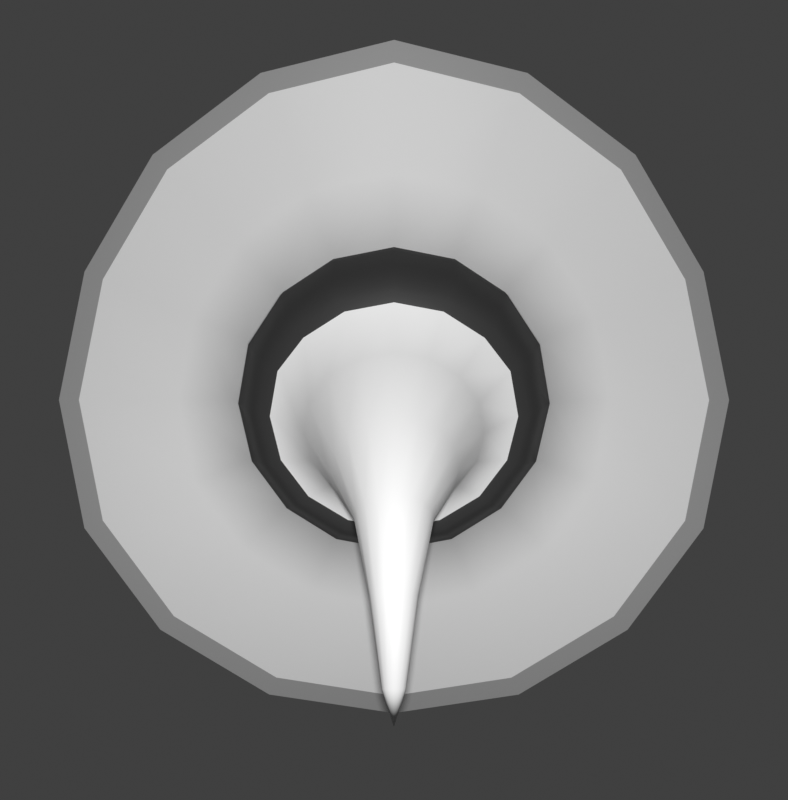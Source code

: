 # Source: wizzard_hat.blend  (saved by Blender 3.0.42; exported with 4.5.12 LTS)
import bpy
from mathutils import Matrix  # noqa: F401  (used for matrix-valued properties, if any)

bpy.ops.wm.read_factory_settings(use_empty=True)
scene = bpy.context.scene
scene.name = 'Scene'

# ---- collections
col_collection = bpy.data.collections.new('Collection'); scene.collection.children.link(col_collection)

# ---- materials (node trees are filled in below, after node groups)
mat_material_001 = bpy.data.materials.new('Material.001')
mat_material_002 = bpy.data.materials.new('Material.002')
mat_material_003 = bpy.data.materials.new('Material.003')
mat_material_007 = bpy.data.materials.new('Material.007')
mat_material_007.alpha_threshold = 0.0
mat_material_007.diffuse_color = (0.6741, 0.6741, 0.6741, 1.0)
mat_material_007.roughness = 0.5
mat_material_007.line_color = (0.0, 0.0, 0.0, 1.0)

# ---- material node trees
mat_material_001.use_nodes = True; mat_material_001.node_tree.nodes.clear()
_N = mat_material_001.node_tree.nodes; _L = mat_material_001.node_tree.links
n0 = _N.new('ShaderNodeBsdfPrincipled'); n0.name = 'Principled BSDF'; n0.location = (10, 300)
n0.distribution = 'GGX'
n0.subsurface_method = 'RANDOM_WALK_SKIN'
n0.inputs[0].default_value = (0.03522, 0.03522, 0.03522, 1.0)
n0.inputs[3].default_value = 1.45
n0.inputs[27].default_value = (0.0, 0.0, 0.0, 1.0)
n0.inputs[28].default_value = 1.0
n1 = _N.new('ShaderNodeOutputMaterial'); n1.name = 'Material Output'; n1.location = (300, 300)
_L.new(n0.outputs[0], n1.inputs[0])
n1.is_active_output = True
mat_material_002.use_nodes = True; mat_material_002.node_tree.nodes.clear()
_N = mat_material_002.node_tree.nodes; _L = mat_material_002.node_tree.links
n0 = _N.new('ShaderNodeBsdfPrincipled'); n0.name = 'Principled BSDF'; n0.location = (10, 300)
n0.distribution = 'GGX'
n0.subsurface_method = 'RANDOM_WALK_SKIN'
n0.inputs[3].default_value = 1.45
n0.inputs[27].default_value = (0.0, 0.0, 0.0, 1.0)
n0.inputs[28].default_value = 1.0
n1 = _N.new('ShaderNodeOutputMaterial'); n1.name = 'Material Output'; n1.location = (300, 300)
_L.new(n0.outputs[0], n1.inputs[0])
n1.is_active_output = True
mat_material_003.use_nodes = True; mat_material_003.node_tree.nodes.clear()
_N = mat_material_003.node_tree.nodes; _L = mat_material_003.node_tree.links
n0 = _N.new('ShaderNodeBsdfPrincipled'); n0.name = 'Principled BSDF'; n0.location = (10, 300)
n0.distribution = 'GGX'
n0.subsurface_method = 'RANDOM_WALK_SKIN'
n0.inputs[0].default_value = (0.3343, 0.3343, 0.3343, 1.0)
n0.inputs[3].default_value = 1.45
n0.inputs[27].default_value = (0.0, 0.0, 0.0, 1.0)
n0.inputs[28].default_value = 1.0
n1 = _N.new('ShaderNodeOutputMaterial'); n1.name = 'Material Output'; n1.location = (300, 300)
_L.new(n0.outputs[0], n1.inputs[0])
n1.is_active_output = True

# ---- world
world_world = bpy.data.worlds.new('World'); scene.world = world_world
world_world.use_nodes = True; world_world.node_tree.nodes.clear()
_N = world_world.node_tree.nodes; _L = world_world.node_tree.links
n0 = _N.new('ShaderNodeOutputWorld'); n0.name = 'World Output'; n0.location = (300, 300)
n1 = _N.new('ShaderNodeBackground'); n1.name = 'Background'; n1.location = (10, 300)
n1.inputs[0].default_value = (0.05088, 0.05088, 0.05088, 1.0)
_L.new(n1.outputs[0], n0.inputs[0])
n0.is_active_output = True
world_world.color = (0.05088, 0.05088, 0.05088)
world_world.use_sun_shadow = False
world_world.sun_shadow_jitter_overblur = 0.0

# ---- cameras
cam_camera = bpy.data.cameras.new('Camera')
cam_camera.clip_end = 100.0
cam_camera.ortho_scale = 7.314

# ---- lights
light_light = bpy.data.lights.new('Light', 'POINT')
light_light.transmission_factor = 0.0
light_light.energy = 1000.0
light_light.shadow_soft_size = 0.1
light_light.shadow_maximum_resolution = 0.006
light_light.use_absolute_resolution = True

# ---- meshes
me_circle = bpy.data.meshes.new('Circle')
me_circle.from_pydata([(0.0, 1.252, 0.01276), (-0.4883, 1.155, 0.02255), (-0.9023, 0.8885, 0.08087), (-1.179, 0.4883, 0.1406), (-1.276, -5.578e-08, 0.1406), (-1.179, -0.4883, 0.1406), (-0.9023, -0.9144, 0.2203), (-0.4883, -1.192, 0.3108), (1.192e-07, -1.286, 0.3898), (0.4883, -1.192, 0.3108), (0.9023, -0.9144, 0.2203), (1.179, -0.4883, 0.1406), (1.276, 1.522e-08, 0.1406), (1.179, 0.4883, 0.1406), (0.9023, 0.8885, 0.08087), (0.4883, 1.155, 0.02255), (0.0, 1.962, -0.2628), (-0.7734, 1.826, -0.1867), (-1.429, 1.405, -0.09443), (-1.867, 0.7734, 0.0), (-2.021, -8.123e-08, 0.0), (-1.867, -0.7734, 0.0), (-1.429, -1.451, 0.1266), (-0.7734, -1.893, 0.2701), (1.788e-07, -2.044, 0.3955), (0.7734, -1.893, 0.2701), (1.429, -1.451, 0.1266), (1.867, -0.7734, 0.0), (2.021, 3.121e-08, 0.0), (1.867, 0.7734, 0.0), (1.429, 1.405, -0.09443), (0.7734, 1.826, -0.1867), (0.0, 0.8613, 0.1312), (-0.3373, 0.7957, 0.1453), (-0.6232, 0.609, 0.1857), (-0.8142, 0.3336, 0.2682), (-0.8813, -0.000106, 0.3173), (-0.8142, -0.3338, 0.3664), (-0.6232, -0.6064, 0.4616), (-0.3373, -0.7805, 0.5496), (5.96e-08, -0.8448, 0.5687), (0.3373, -0.7805, 0.5496), (0.6232, -0.6064, 0.4616), (0.8142, -0.3338, 0.3664), (0.8813, -0.000106, 0.3173), (0.8142, 0.3336, 0.2682), (0.6232, 0.609, 0.1857), (0.3373, 0.7957, 0.1453), (0.4884, 0.5499, 0.3584), (0.6381, 0.3392, 0.4345), (0.6906, 0.09056, 0.5243), (0.6381, -0.158, 0.614), (0.4884, -0.3347, 0.7209), (0.2643, -0.4705, 0.7839), (5.96e-08, -0.5182, 0.806), (-0.2643, -0.4705, 0.7839), (-0.4884, -0.3347, 0.7209), (-0.6381, -0.158, 0.614), (-0.6906, 0.09056, 0.5243), (-0.6381, 0.3392, 0.4345), (-0.4884, 0.5499, 0.3584), (-0.2643, 0.6907, 0.3076), (0.0, 0.7402, 0.2898), (0.2643, 0.6907, 0.3076), (-1.136e-09, 0.5913, 0.5161), (-0.1836, 0.5599, 0.534), (-0.3401, 0.4703, 0.5849), (-0.4457, 0.3353, 0.6617), (-0.4838, 0.1751, 0.753), (-0.448, 0.0149, 0.845), (-0.3434, -0.1214, 0.9238), (-0.1859, -0.213, 0.9766), (6.344e-08, -0.2452, 0.9952), (0.1859, -0.213, 0.9766), (0.3434, -0.1214, 0.9238), (0.448, 0.0149, 0.845), (0.4838, 0.1751, 0.753), (0.4457, 0.3353, 0.6617), (0.3401, 0.4703, 0.5849), (0.1836, 0.5599, 0.534), (-5.96e-08, 0.699, 1.142), (-0.07467, 0.6895, 1.153), (-0.1381, 0.6623, 1.184), (-0.1806, 0.6216, 1.232), (-0.1956, 0.5734, 1.288), (-0.1808, 0.5253, 1.344), (-0.1385, 0.4844, 1.392), (-0.07496, 0.457, 1.423), (-4.47e-08, 0.4474, 1.435), (0.07496, 0.457, 1.423), (0.1385, 0.4844, 1.392), (0.1808, 0.5253, 1.344), (0.1956, 0.5734, 1.288), (0.1806, 0.6216, 1.232), (0.1381, 0.6623, 1.184), (0.07467, 0.6895, 1.153), (-5.96e-08, 1.363, 1.461), (-0.02183, 1.362, 1.465), (-0.04033, 1.359, 1.477), (-0.05269, 1.355, 1.495), (-0.05704, 1.35, 1.516), (-0.05269, 1.345, 1.537), (-0.04033, 1.34, 1.555), (-0.02183, 1.337, 1.567), (-5.96e-08, 1.336, 1.572), (0.02183, 1.337, 1.567), (0.04033, 1.34, 1.555), (0.05269, 1.345, 1.537), (0.05704, 1.35, 1.516), (0.05269, 1.355, 1.495), (0.04033, 1.359, 1.477), (0.02183, 1.362, 1.465), (-5.96e-08, 1.531, 1.499), (-1.948e-09, 0.8778, 0.1905), (-0.3365, 0.8133, 0.2047), (-0.6224, 0.6292, 0.2487), (-0.8155, 0.3525, 0.3224), (-0.8856, 0.01936, 0.3817), (-0.8209, -0.3121, 0.4428), (-0.6301, -0.5813, 0.5362), (-0.3414, -0.7588, 0.6173), (4.299e-08, -0.8222, 0.6423), (0.3414, -0.7588, 0.6173), (0.6301, -0.5813, 0.5362), (0.8209, -0.3121, 0.4428), (0.8856, 0.01936, 0.3817), (0.8155, 0.3525, 0.3224), (0.6224, 0.6292, 0.2487), (0.3365, 0.8133, 0.2047), (0.5234, 0.5877, 0.3762), (0.6862, 0.3601, 0.453), (0.7461, 0.08828, 0.537), (0.6922, -0.1786, 0.6249), (0.5316, -0.3846, 0.726), (0.2881, -0.529, 0.7966), (4.295e-08, -0.5814, 0.8196), (-0.2881, -0.529, 0.7966), (-0.5316, -0.3846, 0.726), (-0.6922, -0.1786, 0.6249), (-0.7461, 0.08828, 0.537), (-0.6862, 0.3601, 0.453), (-0.5234, 0.5877, 0.3762), (-0.2829, 0.7384, 0.3273), (-6.036e-09, 0.791, 0.3103), (0.2829, 0.7384, 0.3273), (0.107, 0.9099, 1.536), (0.0819, 0.8987, 1.571), (-0.1158, 0.9231, 1.494), (-0.107, 0.9364, 1.453), (0.1158, 0.9231, 1.494), (-0.107, 0.9099, 1.536), (0.107, 0.9364, 1.453), (-0.0819, 0.8987, 1.571), (0.0819, 0.9476, 1.417), (-0.04433, 0.8912, 1.594), (0.04433, 0.9551, 1.394), (-5.96e-08, 0.8886, 1.603), (-0.04433, 0.9551, 1.394), (-5.96e-08, 0.9577, 1.385), (0.04433, 0.8912, 1.594), (-0.0819, 0.9476, 1.417), (-0.2363, 0.159, 1.173), (-0.3084, 0.2496, 1.115), (0.2346, 0.5525, 0.9219), (0.3072, 0.4626, 0.9791), (-0.128, 0.09826, 1.212), (0.1267, 0.6122, 0.8838), (-6.373e-09, 0.07692, 1.226), (-0.1267, 0.6122, 0.8838), (-2.453e-08, 0.6332, 0.8705), (0.128, 0.09826, 1.212), (-0.2346, 0.5525, 0.9219), (0.2363, 0.159, 1.173), (-0.3072, 0.4626, 0.9791), (0.3084, 0.2496, 1.115), (-0.3332, 0.3561, 1.047), (0.3332, 0.3561, 1.047), (1.75, -0.725, 0.02388), (1.894, 2.849e-08, 0.02388), (-1.894, -7.691e-08, 0.02388), (-1.75, -0.725, 0.02388), (1.75, 0.725, 0.02388), (-1.34, -1.36, 0.1425), (1.34, 1.317, -0.06466), (-0.725, -1.774, 0.277), (0.725, 1.712, -0.1511), (1.687e-07, -1.916, 0.3945), (0.0, 1.841, -0.216), (-0.725, 1.712, -0.1511), (0.725, -1.774, 0.277), (-1.34, 1.317, -0.06466), (1.34, -1.36, 0.1425), (-1.75, 0.725, 0.02388)], [], [(178, 177, 27, 28), (180, 179, 20, 21), (181, 178, 28, 29), (182, 180, 21, 22), (183, 181, 29, 30), (184, 182, 22, 23), (185, 183, 30, 31), (186, 184, 23, 24), (188, 187, 16, 17), (187, 185, 31, 16), (189, 186, 24, 25), (190, 188, 17, 18), (191, 189, 25, 26), (192, 190, 18, 19), (177, 191, 26, 27), (179, 192, 19, 20), (11, 12, 44, 43), (4, 5, 37, 36), (12, 13, 45, 44), (5, 6, 38, 37), (13, 14, 46, 45), (6, 7, 39, 38), (14, 15, 47, 46), (7, 8, 40, 39), (0, 1, 33, 32), (15, 0, 32, 47), (8, 9, 41, 40), (1, 2, 34, 33), (9, 10, 42, 41), (2, 3, 35, 34), (10, 11, 43, 42), (3, 4, 36, 35), (56, 57, 138, 137), (36, 37, 118, 117), (55, 56, 137, 136), (35, 36, 117, 116), (54, 55, 136, 135), (34, 35, 116, 115), (47, 32, 113, 128), (53, 54, 135, 134), (33, 34, 115, 114), (46, 47, 128, 127), (52, 53, 134, 133), (32, 33, 114, 113), (45, 46, 127, 126), (51, 52, 133, 132), (44, 45, 126, 125), (50, 51, 132, 131), (62, 61, 65, 64), (63, 62, 64, 79), (54, 53, 73, 72), (61, 60, 66, 65), (53, 52, 74, 73), (60, 59, 67, 66), (52, 51, 75, 74), (59, 58, 68, 67), (51, 50, 76, 75), (58, 57, 69, 68), (50, 49, 77, 76), (57, 56, 70, 69), (49, 48, 78, 77), (56, 55, 71, 70), (48, 63, 79, 78), (55, 54, 72, 71), (162, 161, 86, 85), (164, 163, 94, 93), (161, 165, 87, 86), (163, 166, 95, 94), (165, 167, 88, 87), (169, 168, 81, 80), (166, 169, 80, 95), (167, 170, 89, 88), (168, 171, 82, 81), (170, 172, 90, 89), (171, 173, 83, 82), (172, 174, 91, 90), (173, 175, 84, 83), (174, 176, 92, 91), (175, 162, 85, 84), (176, 164, 93, 92), (146, 145, 107, 106), (148, 147, 100, 99), (145, 149, 108, 107), (147, 150, 101, 100), (149, 151, 109, 108), (150, 152, 102, 101), (151, 153, 110, 109), (152, 154, 103, 102), (153, 155, 111, 110), (154, 156, 104, 103), (158, 157, 97, 96), (155, 158, 96, 111), (156, 159, 105, 104), (157, 160, 98, 97), (159, 146, 106, 105), (160, 148, 99, 98), (111, 96, 112), (104, 105, 112), (97, 98, 112), (105, 106, 112), (98, 99, 112), (106, 107, 112), (99, 100, 112), (107, 108, 112), (100, 101, 112), (108, 109, 112), (101, 102, 112), (109, 110, 112), (102, 103, 112), (110, 111, 112), (103, 104, 112), (96, 97, 112), (120, 121, 135, 136), (127, 128, 144, 129), (119, 120, 136, 137), (126, 127, 129, 130), (118, 119, 137, 138), (125, 126, 130, 131), (117, 118, 138, 139), (124, 125, 131, 132), (116, 117, 139, 140), (123, 124, 132, 133), (115, 116, 140, 141), (122, 123, 133, 134), (114, 115, 141, 142), (121, 122, 134, 135), (128, 113, 143, 144), (113, 114, 142, 143), (37, 38, 119, 118), (57, 58, 139, 138), (38, 39, 120, 119), (58, 59, 140, 139), (62, 63, 144, 143), (39, 40, 121, 120), (59, 60, 141, 140), (40, 41, 122, 121), (60, 61, 142, 141), (63, 48, 129, 144), (41, 42, 123, 122), (61, 62, 143, 142), (48, 49, 130, 129), (42, 43, 124, 123), (49, 50, 131, 130), (43, 44, 125, 124), (82, 83, 148, 160), (89, 90, 146, 159), (81, 82, 160, 157), (88, 89, 159, 156), (95, 80, 158, 155), (80, 81, 157, 158), (87, 88, 156, 154), (94, 95, 155, 153), (86, 87, 154, 152), (93, 94, 153, 151), (85, 86, 152, 150), (92, 93, 151, 149), (84, 85, 150, 147), (91, 92, 149, 145), (83, 84, 147, 148), (90, 91, 145, 146), (76, 77, 164, 176), (68, 69, 162, 175), (75, 76, 176, 174), (67, 68, 175, 173), (74, 75, 174, 172), (66, 67, 173, 171), (73, 74, 172, 170), (65, 66, 171, 168), (72, 73, 170, 167), (79, 64, 169, 166), (64, 65, 168, 169), (71, 72, 167, 165), (78, 79, 166, 163), (70, 71, 165, 161), (77, 78, 163, 164), (69, 70, 161, 162), (4, 3, 192, 179), (11, 10, 191, 177), (3, 2, 190, 192), (10, 9, 189, 191), (2, 1, 188, 190), (9, 8, 186, 189), (0, 15, 185, 187), (1, 0, 187, 188), (8, 7, 184, 186), (15, 14, 183, 185), (7, 6, 182, 184), (14, 13, 181, 183), (6, 5, 180, 182), (13, 12, 178, 181), (5, 4, 179, 180), (12, 11, 177, 178)])
me_circle.polygons.foreach_set('use_smooth', [True] * 192)
me_circle.polygons.foreach_set('material_index', [2, 2, 2, 2, 2, 2, 2, 2, 2, 2, 2, 2, 2, 2, 2, 2, 1, 1, 1, 1, 1, 1, 1, 1, 1, 1, 1, 1, 1, 1, 1, 1, 0, 0, 0, 0, 0, 0, 0, 0, 0, 0, 0, 0, 0, 0, 0, 0, 1, 1, 1, 1, 1, 1, 1, 1, 1, 1, 1, 1, 1, 1, 1, 1, 1, 1, 1, 1, 1, 1, 1, 1, 1, 1, 1, 1, 1, 1, 1, 1, 1, 1, 1, 1, 1, 1, 1, 1, 1, 1, 1, 1, 1, 1, 1, 1, 1, 1, 1, 1, 1, 1, 1, 1, 1, 1, 1, 1, 1, 1, 1, 1, 0, 0, 0, 0, 0, 0, 0, 0, 0, 0, 0, 0, 0, 0, 0, 0, 0, 0, 0, 0, 0, 0, 0, 0, 0, 0, 0, 0, 0, 0, 0, 0, 1, 1, 1, 1, 1, 1, 1, 1, 1, 1, 1, 1, 1, 1, 1, 1, 1, 1, 1, 1, 1, 1, 1, 1, 1, 1, 1, 1, 1, 1, 1, 1, 1, 1, 1, 1, 1, 1, 1, 1, 1, 1, 1, 1, 1, 1, 1, 1])
_uv = me_circle.uv_layers.new(name='UVMap')
_uv.uv.foreach_set('vector', [0.0, 0.0, 0.0, 0.0, 0.0, 0.0, 0.0, 0.0, 0.0, 0.0, 0.0, 0.0, 0.0, 0.0, 0.0, 0.0, 0.0, 0.0, 0.0, 0.0, 0.0, 0.0, 0.0, 0.0, 0.0, 0.0, 0.0, 0.0, 0.0, 0.0, 0.0, 0.0, 0.0, 0.0, 0.0, 0.0, 0.0, 0.0, 0.0, 0.0, 0.0, 0.0, 0.0, 0.0, 0.0, 0.0, 0.0, 0.0, 0.0, 0.0, 0.0, 0.0, 0.0, 0.0, 0.0, 0.0, 0.0, 0.0, 0.0, 0.0, 0.0, 0.0, 0.0, 0.0, 0.0, 0.0, 0.0, 0.0, 0.0, 0.0, 0.0, 0.0, 0.0, 0.0, 0.0, 0.0, 0.0, 0.0, 0.0, 0.0, 0.0, 0.0, 0.0, 0.0, 0.0, 0.0, 0.0, 0.0, 0.0, 0.0, 0.0, 0.0, 0.0, 0.0, 0.0, 0.0, 0.0, 0.0, 0.0, 0.0, 0.0, 0.0, 0.0, 0.0, 0.0, 0.0, 0.0, 0.0, 0.0, 0.0, 0.0, 0.0, 0.0, 0.0, 0.0, 0.0, 0.0, 0.0, 0.0, 0.0, 0.0, 0.0, 0.0, 0.0, 0.0, 0.0, 0.0, 0.0, 0.0, 0.0, 0.0, 0.0, 0.0, 0.0, 0.0, 0.0, 0.0, 0.0, 0.0, 0.0, 0.0, 0.0, 0.0, 0.0, 0.0, 0.0, 0.0, 0.0, 0.0, 0.0, 0.0, 0.0, 0.0, 0.0, 0.0, 0.0, 0.0, 0.0, 0.0, 0.0, 0.0, 0.0, 0.0, 0.0, 0.0, 0.0, 0.0, 0.0, 0.0, 0.0, 0.0, 0.0, 0.0, 0.0, 0.0, 0.0, 0.0, 0.0, 0.0, 0.0, 0.0, 0.0, 0.0, 0.0, 0.0, 0.0, 0.0, 0.0, 0.0, 0.0, 0.0, 0.0, 0.0, 0.0, 0.0, 0.0, 0.0, 0.0, 0.0, 0.0, 0.0, 0.0, 0.0, 0.0, 0.0, 0.0, 0.0, 0.0, 0.0, 0.0, 0.0, 0.0, 0.0, 0.0, 0.0, 0.0, 0.0, 0.0, 0.0, 0.0, 0.0, 0.0, 0.0, 0.0, 0.0, 0.0, 0.0, 0.0, 0.0, 0.0, 0.0, 0.0, 0.0, 0.0, 0.0, 0.0, 0.0, 0.0, 0.0, 0.0, 0.0, 0.0, 0.0, 0.0, 0.0, 0.0, 0.0, 0.0, 0.0, 0.0, 0.0, 0.0, 0.0, 0.0, 0.0, 0.0, 0.0, 0.0, 0.0, 0.0, 0.0, 0.0, 0.0, 0.0, 0.0, 0.0, 0.0, 0.0, 0.0, 0.0, 0.0, 0.0, 0.0, 0.0, 0.0, 0.0, 0.0, 0.0, 0.0, 0.0, 0.0, 0.0, 0.0, 0.0, 0.0, 0.0, 0.0, 0.0, 0.0, 0.0, 0.0, 0.0, 0.0, 0.0, 0.0, 0.0, 0.0, 0.0, 0.0, 0.0, 0.0, 0.0, 0.0, 0.0, 0.0, 0.0, 0.0, 0.0, 0.0, 0.0, 0.0, 0.0, 0.0, 0.0, 0.0, 0.0, 0.0, 0.0, 0.0, 0.0, 0.0, 0.0, 0.0, 0.0, 0.0, 0.0, 0.0, 0.0, 0.0, 0.0, 0.0, 0.0, 0.0, 0.0, 0.0, 0.0, 0.0, 0.0, 0.0, 0.0, 0.0, 0.0, 0.0, 0.0, 0.0, 0.0, 0.0, 0.0, 0.0, 0.0, 0.0, 0.0, 0.0, 0.0, 0.0, 0.0, 0.0, 0.0, 0.0, 0.0, 0.0, 0.0, 0.0, 0.0, 0.0, 0.0, 0.0, 0.0, 0.0, 0.0, 0.0, 0.0, 0.0, 0.0, 0.0, 0.0, 0.0, 0.0, 0.0, 0.0, 0.0, 0.0, 0.0, 0.0, 0.0, 0.0, 0.0, 0.0, 0.0, 0.0, 0.0, 0.0, 0.0, 0.0, 0.0, 0.0, 0.0, 0.0, 0.0, 0.0, 0.0, 0.0, 0.0, 0.0, 0.0, 0.0, 0.0, 0.0, 0.0, 0.0, 0.0, 0.0, 0.0, 0.0, 0.0, 0.0, 0.0, 0.0, 0.0, 0.0, 0.0, 0.0, 0.0, 0.0, 0.0, 0.0, 0.0, 0.0, 0.0, 0.0, 0.0, 0.0, 0.0, 0.0, 0.0, 0.0, 0.0, 0.0, 0.0, 0.0, 0.0, 0.0, 0.0, 0.0, 0.0, 0.0, 0.0, 0.0, 0.0, 0.0, 0.0, 0.0, 0.0, 0.0, 0.0, 0.0, 0.0, 0.0, 0.0, 0.0, 0.0, 0.0, 0.0, 0.0, 0.0, 0.0, 0.0, 0.0, 0.0, 0.0, 0.0, 0.0, 0.0, 0.0, 0.0, 0.0, 0.0, 0.0, 0.0, 0.0, 0.0, 0.0, 0.0, 0.0, 0.0, 0.0, 0.0, 0.0, 0.0, 0.0, 0.0, 0.0, 0.0, 0.0, 0.0, 0.0, 0.0, 0.0, 0.0, 0.0, 0.0, 0.0, 0.0, 0.0, 0.0, 0.0, 0.0, 0.0, 0.0, 0.0, 0.0, 0.0, 0.0, 0.0, 0.0, 0.0, 0.0, 0.0, 0.0, 0.0, 0.0, 0.0, 0.0, 0.0, 0.0, 0.0, 0.0, 0.0, 0.0, 0.0, 0.0, 0.0, 0.0, 0.0, 0.0, 0.0, 0.0, 0.0, 0.0, 0.0, 0.0, 0.0, 0.0, 0.0, 0.0, 0.0, 0.0, 0.0, 0.0, 0.0, 0.0, 0.0, 0.0, 0.0, 0.0, 0.0, 0.0, 0.0, 0.0, 0.0, 0.0, 0.0, 0.0, 0.0, 0.0, 0.0, 0.0, 0.0, 0.0, 0.0, 0.0, 0.0, 0.0, 0.0, 0.0, 0.0, 0.0, 0.0, 0.0, 0.0, 0.0, 0.0, 0.0, 0.0, 0.0, 0.0, 0.0, 0.0, 0.0, 0.0, 0.0, 0.0, 0.0, 0.0, 0.0, 0.0, 0.0, 0.0, 0.0, 0.0, 0.0, 0.0, 0.0, 0.0, 0.0, 0.0, 0.0, 0.0, 0.0, 0.0, 0.0, 0.0, 0.0, 0.0, 0.0, 0.0, 0.0, 0.0, 0.0, 0.0, 0.0, 0.0, 0.0, 0.0, 0.0, 0.0, 0.0, 0.0, 0.0, 0.0, 0.0, 0.0, 0.0, 0.0, 0.0, 0.0, 0.0, 0.0, 0.0, 0.0, 0.0, 0.0, 0.0, 0.0, 0.0, 0.0, 0.0, 0.0, 0.0, 0.0, 0.0, 0.0, 0.0, 0.0, 0.0, 0.0, 0.0, 0.0, 0.0, 0.0, 0.0, 0.0, 0.0, 0.0, 0.0, 0.0, 0.0, 0.0, 0.0, 0.0, 0.0, 0.0, 0.0, 0.0, 0.0, 0.0, 0.0, 0.0, 0.0, 0.0, 0.0, 0.0, 0.0, 0.0, 0.0, 0.0, 0.0, 0.0, 0.0, 0.0, 0.0, 0.0, 0.0, 0.0, 0.0, 0.0, 0.0, 0.0, 0.0, 0.0, 0.0, 0.0, 0.0, 0.0, 0.0, 0.0, 0.0, 0.0, 0.0, 0.0, 0.0, 0.0, 0.0, 0.0, 0.0, 0.0, 0.0, 0.0, 0.0, 0.0, 0.0, 0.0, 0.0, 0.0, 0.0, 0.0, 0.0, 0.0, 0.0, 0.0, 0.0, 0.0, 0.0, 0.0, 0.0, 0.0, 0.0, 0.0, 0.0, 0.0, 0.0, 0.0, 0.0, 0.0, 0.0, 0.0, 0.0, 0.0, 0.0, 0.0, 0.0, 0.0, 0.0, 0.0, 0.0, 0.0, 0.0, 0.0, 0.0, 0.0, 0.0, 0.0, 0.0, 0.0, 0.0, 0.0, 0.0, 0.0, 0.0, 0.0, 0.0, 0.0, 0.0, 0.0, 0.0, 0.0, 0.0, 0.0, 0.0, 0.0, 0.0, 0.0, 0.0, 0.0, 0.0, 0.0, 0.0, 0.0, 0.0, 0.0, 0.0, 0.0, 0.0, 0.0, 0.0, 0.0, 0.0, 0.0, 0.0, 0.0, 0.0, 0.0, 0.0, 0.0, 0.0, 0.0, 0.0, 0.0, 0.0, 0.0, 0.0, 0.0, 0.0, 0.0, 0.0, 0.0, 0.0, 0.0, 0.0, 0.0, 0.0, 0.0, 0.0, 0.0, 0.0, 0.0, 0.0, 0.0, 0.0, 0.0, 0.0, 0.0, 0.0, 0.0, 0.0, 0.0, 0.0, 0.0, 0.0, 0.0, 0.0, 0.0, 0.0, 0.0, 0.0, 0.0, 0.0, 0.0, 0.0, 0.0, 0.0, 0.0, 0.0, 0.0, 0.0, 0.0, 0.0, 0.0, 0.0, 0.0, 0.0, 0.0, 0.0, 0.0, 0.0, 0.0, 0.0, 0.0, 0.0, 0.0, 0.0, 0.0, 0.0, 0.0, 0.0, 0.0, 0.0, 0.0, 0.0, 0.0, 0.0, 0.0, 0.0, 0.0, 0.0, 0.0, 0.0, 0.0, 0.0, 0.0, 0.0, 0.0, 0.0, 0.0, 0.0, 0.0, 0.0, 0.0, 0.0, 0.0, 0.0, 0.0, 0.0, 0.0, 0.0, 0.0, 0.0, 0.0, 0.0, 0.0, 0.0, 0.0, 0.0, 0.0, 0.0, 0.0, 0.0, 0.0, 0.0, 0.0, 0.0, 0.0, 0.0, 0.0, 0.0, 0.0, 0.0, 0.0, 0.0, 0.0, 0.0, 0.0, 0.0, 0.0, 0.0, 0.0, 0.0, 0.0, 0.0, 0.0, 0.0, 0.0, 0.0, 0.0, 0.0, 0.0, 0.0, 0.0, 0.0, 0.0, 0.0, 0.0, 0.0, 0.0, 0.0, 0.0, 0.0, 0.0, 0.0, 0.0, 0.0, 0.0, 0.0, 0.0, 0.0, 0.0, 0.0, 0.0, 0.0, 0.0, 0.0, 0.0, 0.0, 0.0, 0.0, 0.0, 0.0, 0.0, 0.0, 0.0, 0.0, 0.0, 0.0, 0.0, 0.0, 0.0, 0.0, 0.0, 0.0, 0.0, 0.0, 0.0, 0.0, 0.0, 0.0, 0.0, 0.0, 0.0, 0.0, 0.0, 0.0, 0.0, 0.0, 0.0, 0.0, 0.0, 0.0, 0.0, 0.0, 0.0, 0.0, 0.0, 0.0, 0.0, 0.0, 0.0, 0.0, 0.0, 0.0, 0.0, 0.0, 0.0, 0.0, 0.0, 0.0, 0.0, 0.0, 0.0, 0.0, 0.0, 0.0, 0.0, 0.0, 0.0, 0.0, 0.0, 0.0, 0.0, 0.0, 0.0, 0.0, 0.0, 0.0, 0.0, 0.0, 0.0, 0.0, 0.0, 0.0, 0.0, 0.0, 0.0, 0.0, 0.0, 0.0, 0.0, 0.0, 0.0, 0.0, 0.0, 0.0, 0.0, 0.0, 0.0, 0.0, 0.0, 0.0, 0.0, 0.0, 0.0, 0.0, 0.0, 0.0, 0.0, 0.0, 0.0, 0.0, 0.0, 0.0, 0.0, 0.0, 0.0, 0.0, 0.0, 0.0, 0.0, 0.0, 0.0, 0.0, 0.0, 0.0, 0.0, 0.0, 0.0, 0.0, 0.0, 0.0, 0.0, 0.0, 0.0, 0.0, 0.0, 0.0, 0.0, 0.0, 0.0, 0.0, 0.0, 0.0, 0.0, 0.0, 0.0, 0.0, 0.0, 0.0, 0.0, 0.0, 0.0, 0.0, 0.0, 0.0, 0.0, 0.0, 0.0, 0.0, 0.0, 0.0, 0.0, 0.0, 0.0, 0.0, 0.0, 0.0, 0.0, 0.0, 0.0, 0.0, 0.0, 0.0, 0.0, 0.0, 0.0, 0.0, 0.0, 0.0, 0.0, 0.0, 0.0, 0.0, 0.0, 0.0, 0.0, 0.0, 0.0, 0.0, 0.0, 0.0, 0.0, 0.0, 0.0, 0.0, 0.0, 0.0, 0.0, 0.0, 0.0, 0.0, 0.0, 0.0, 0.0, 0.0, 0.0, 0.0, 0.0, 0.0, 0.0, 0.0, 0.0, 0.0, 0.0, 0.0, 0.0, 0.0, 0.0, 0.0, 0.0, 0.0, 0.0, 0.0, 0.0, 0.0, 0.0, 0.0, 0.0, 0.0, 0.0, 0.0, 0.0, 0.0, 0.0, 0.0, 0.0, 0.0, 0.0, 0.0, 0.0, 0.0, 0.0, 0.0, 0.0, 0.0, 0.0, 0.0, 0.0, 0.0, 0.0, 0.0, 0.0, 0.0, 0.0, 0.0, 0.0, 0.0, 0.0, 0.0, 0.0, 0.0, 0.0, 0.0, 0.0, 0.0, 0.0, 0.0, 0.0, 0.0, 0.0, 0.0, 0.0, 0.0, 0.0, 0.0, 0.0, 0.0, 0.0, 0.0, 0.0, 0.0, 0.0, 0.0, 0.0, 0.0, 0.0, 0.0, 0.0, 0.0, 0.0, 0.0, 0.0, 0.0, 0.0, 0.0, 0.0, 0.0, 0.0, 0.0, 0.0, 0.0, 0.0, 0.0, 0.0, 0.0, 0.0, 0.0, 0.0, 0.0, 0.0, 0.0, 0.0, 0.0, 0.0, 0.0, 0.0, 0.0, 0.0, 0.0, 0.0, 0.0, 0.0, 0.0, 0.0, 0.0, 0.0, 0.0, 0.0, 0.0, 0.0, 0.0, 0.0, 0.0, 0.0, 0.0, 0.0, 0.0, 0.0, 0.0, 0.0, 0.0, 0.0, 0.0, 0.0, 0.0, 0.0, 0.0, 0.0, 0.0, 0.0, 0.0, 0.0, 0.0, 0.0, 0.0, 0.0, 0.0, 0.0, 0.0, 0.0, 0.0, 0.0, 0.0, 0.0, 0.0, 0.0, 0.0, 0.0, 0.0, 0.0, 0.0, 0.0, 0.0, 0.0, 0.0, 0.0, 0.0, 0.0, 0.0, 0.0, 0.0, 0.0, 0.0, 0.0, 0.0, 0.0, 0.0, 0.0, 0.0, 0.0, 0.0, 0.0, 0.0, 0.0, 0.0, 0.0, 0.0, 0.0, 0.0, 0.0, 0.0, 0.0, 0.0, 0.0, 0.0, 0.0, 0.0, 0.0, 0.0, 0.0, 0.0, 0.0, 0.0, 0.0, 0.0, 0.0, 0.0, 0.0, 0.0, 0.0, 0.0, 0.0, 0.0, 0.0, 0.0, 0.0, 0.0, 0.0, 0.0, 0.0, 0.0, 0.0, 0.0, 0.0, 0.0, 0.0, 0.0, 0.0, 0.0, 0.0, 0.0, 0.0, 0.0, 0.0, 0.0, 0.0, 0.0, 0.0, 0.0, 0.0, 0.0, 0.0, 0.0, 0.0, 0.0, 0.0, 0.0, 0.0, 0.0, 0.0, 0.0, 0.0, 0.0, 0.0, 0.0, 0.0, 0.0, 0.0, 0.0, 0.0, 0.0, 0.0, 0.0, 0.0, 0.0, 0.0, 0.0, 0.0, 0.0, 0.0, 0.0, 0.0, 0.0, 0.0, 0.0, 0.0, 0.0, 0.0, 0.0, 0.0, 0.0, 0.0, 0.0, 0.0, 0.0, 0.0, 0.0, 0.0, 0.0, 0.0, 0.0, 0.0, 0.0, 0.0, 0.0, 0.0, 0.0, 0.0, 0.0, 0.0, 0.0, 0.0, 0.0, 0.0, 0.0, 0.0, 0.0, 0.0, 0.0, 0.0, 0.0, 0.0, 0.0, 0.0, 0.0, 0.0, 0.0, 0.0, 0.0, 0.0, 0.0, 0.0, 0.0, 0.0, 0.0, 0.0, 0.0, 0.0])
me_circle.materials.append(mat_material_001)
me_circle.materials.append(mat_material_002)
me_circle.materials.append(mat_material_003)
me_circle.use_remesh_fix_poles = True
me_circle.use_remesh_preserve_attributes = False
me_circle.update()
me_cube_003 = bpy.data.meshes.new('Cube.003')
me_cube_003.from_pydata([(0.06628, 0.06628, -0.1588), (0.06628, -0.06628, -0.1588), (-0.06628, -0.06628, -0.1588), (-0.06628, 0.06628, -0.1588), (0.05932, 0.05932, 0.0647), (0.05932, -0.05932, 0.0647), (-0.05932, -0.05932, 0.0647), (-0.05932, 0.05932, 0.0647), (-0.03738, 0.03738, -0.6086), (-0.03738, -0.03738, -0.6086), (0.03738, -0.03738, -0.6086), (0.03738, 0.03738, -0.6086), (-0.01128, 0.01128, 1.07), (-0.01128, -0.01128, 1.07), (0.01128, -0.01128, 1.07), (0.01128, 0.01128, 1.07), (0.0692, 0.0692, 1.222), (0.0692, -0.0692, 1.222), (-0.0692, -0.0692, 1.222), (-0.0692, 0.0692, 1.222), (0.007966, -0.007966, 1.931), (0.007966, 0.007966, 1.931), (-0.007966, 0.007966, 1.931), (-0.007966, -0.007966, 1.931), (-0.13, 0.13, -0.3818), (-0.13, -0.13, -0.3818), (0.13, 0.13, -0.3818), (0.13, -0.13, -0.3818), (-0.1087, 0.1087, 0.3833), (0.1087, 0.1087, 0.3833), (-0.1087, -0.1087, 0.3833), (0.1087, -0.1087, 0.3833)], [], [(0, 4, 5, 1), (1, 5, 6, 2), (2, 6, 7, 3), (4, 0, 3, 7), (11, 10, 9, 8), (14, 15, 16, 17), (13, 14, 17, 18), (12, 13, 18, 19), (15, 12, 19, 16), (16, 19, 20, 23), (19, 18, 21, 20), (18, 17, 22, 21), (17, 16, 23, 22), (23, 20, 21, 22), (3, 24, 25, 2), (24, 8, 9, 25), (0, 26, 24, 3), (26, 11, 8, 24), (26, 0, 1, 27), (27, 10, 11, 26), (2, 25, 27, 1), (25, 9, 10, 27), (7, 28, 29, 4), (28, 12, 15, 29), (6, 30, 28, 7), (30, 13, 12, 28), (5, 31, 30, 6), (31, 14, 13, 30), (4, 29, 31, 5), (29, 15, 14, 31)])
me_cube_003.polygons.foreach_set('use_smooth', [True] * 30)
me_cube_003.materials.append(mat_material_007)
me_cube_003.use_remesh_preserve_volume = False
me_cube_003.use_remesh_preserve_attributes = False
me_cube_003.use_mirror_vertex_groups = False
me_cube_003.update()

# ---- objects
ob_light = bpy.data.objects.new('Light', light_light)
ob_camera = bpy.data.objects.new('Camera', cam_camera)
ob_circle = bpy.data.objects.new('Circle', me_circle)
ob_cube_008 = bpy.data.objects.new('Cube.008', me_cube_003)

# ---- transforms, parenting, visibility, modifiers, constraints
ob_light.location = (-0.0112, 0.08814, 5.904)
ob_light.rotation_euler = (0.6503, 0.05522, 1.866)
ob_light.lock_rotations_4d = False
ob_light.empty_display_type = 'ARROWS'
ob_light.color = (0.0, 0.0, 0.0, 0.0)
ob_light.lineart.crease_threshold = 0.0
ob_camera.location = (0.0, 0.0, 6.702)
ob_camera.rotation_euler = (0.0, -0.0, 3.142)
ob_camera.lock_rotations_4d = False
ob_camera.empty_display_type = 'ARROWS'
ob_camera.color = (0.0, 0.0, 0.0, 0.0)
ob_camera.display_type = 'WIRE'
ob_camera.lineart.crease_threshold = 0.0
ob_circle.location = (0.0, 0.0, 0.0)
ob_cube_008.location = (3.0, 0.0, 0.0)
ob_cube_008.rotation_euler = (1.435, 1.629e-16, 1.577e-16)
ob_cube_008.scale = (1.194, 1.194, 1.194)
ob_cube_008.lock_rotations_4d = False
ob_cube_008.empty_display_type = 'ARROWS'
ob_cube_008.lineart.crease_threshold = 0.0
_m = ob_cube_008.modifiers.new('Subsurf', 'SUBSURF')
_m.uv_smooth = 'PRESERVE_CORNERS'
_m.quality = 2
_m.show_only_control_edges = False

# ---- collection membership
col_collection.objects.link(ob_light)
col_collection.objects.link(ob_camera)
col_collection.objects.link(ob_circle)
col_collection.objects.link(ob_cube_008)

# ---- scene / render settings (as saved in the file)
scene.camera = ob_camera
scene.frame_start = 1; scene.frame_end = 250; scene.frame_set(1)
scene.render.engine = 'CYCLES'
scene.render.resolution_x = 64
scene.render.resolution_y = 65
scene.render.film_transparent = True
scene.cycles.use_denoising = False
scene.cycles.sampling_pattern = 'TABULATED_SOBOL'
scene.cycles.use_light_tree = False
scene.view_settings.view_transform = 'Standard'
bpy.context.view_layer.update()
